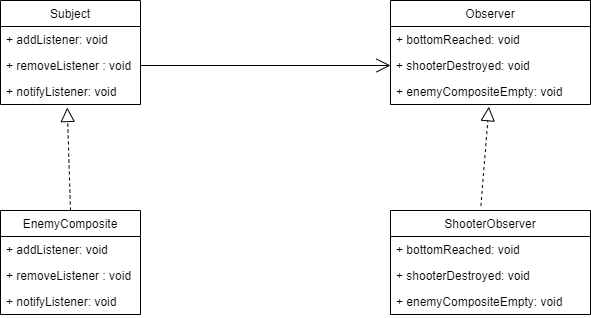

The diagram above was exported from draw.io. Its source (the exported page's mxGraphModel, read from the mxfile embedded in the PNG):
<mxGraphModel dx="1038" dy="579" grid="1" gridSize="10" guides="1" tooltips="1" connect="1" arrows="1" fold="1" page="1" pageScale="1" pageWidth="850" pageHeight="1100" background="#FFFFFF" math="0" shadow="0">
  <root>
    <mxCell id="0" />
    <mxCell id="1" parent="0" />
    <mxCell id="wKR0iVztcCiJLO2hMVIi-1" value="Subject" style="swimlane;fontStyle=0;childLayout=stackLayout;horizontal=1;startSize=26;fillColor=none;horizontalStack=0;resizeParent=1;resizeParentMax=0;resizeLast=0;collapsible=1;marginBottom=0;" vertex="1" parent="1">
      <mxGeometry x="140" y="100" width="140" height="104" as="geometry" />
    </mxCell>
    <mxCell id="wKR0iVztcCiJLO2hMVIi-2" value="+ addListener: void" style="text;strokeColor=none;fillColor=none;align=left;verticalAlign=top;spacingLeft=4;spacingRight=4;overflow=hidden;rotatable=0;points=[[0,0.5],[1,0.5]];portConstraint=eastwest;" vertex="1" parent="wKR0iVztcCiJLO2hMVIi-1">
      <mxGeometry y="26" width="140" height="26" as="geometry" />
    </mxCell>
    <mxCell id="wKR0iVztcCiJLO2hMVIi-3" value="+ removeListener : void" style="text;strokeColor=none;fillColor=none;align=left;verticalAlign=top;spacingLeft=4;spacingRight=4;overflow=hidden;rotatable=0;points=[[0,0.5],[1,0.5]];portConstraint=eastwest;" vertex="1" parent="wKR0iVztcCiJLO2hMVIi-1">
      <mxGeometry y="52" width="140" height="26" as="geometry" />
    </mxCell>
    <mxCell id="wKR0iVztcCiJLO2hMVIi-4" value="+ notifyListener: void" style="text;strokeColor=none;fillColor=none;align=left;verticalAlign=top;spacingLeft=4;spacingRight=4;overflow=hidden;rotatable=0;points=[[0,0.5],[1,0.5]];portConstraint=eastwest;" vertex="1" parent="wKR0iVztcCiJLO2hMVIi-1">
      <mxGeometry y="78" width="140" height="26" as="geometry" />
    </mxCell>
    <mxCell id="wKR0iVztcCiJLO2hMVIi-5" value="Observer" style="swimlane;fontStyle=0;childLayout=stackLayout;horizontal=1;startSize=26;fillColor=none;horizontalStack=0;resizeParent=1;resizeParentMax=0;resizeLast=0;collapsible=1;marginBottom=0;" vertex="1" parent="1">
      <mxGeometry x="530" y="100" width="200" height="104" as="geometry" />
    </mxCell>
    <mxCell id="wKR0iVztcCiJLO2hMVIi-6" value="+ bottomReached: void" style="text;strokeColor=none;fillColor=none;align=left;verticalAlign=top;spacingLeft=4;spacingRight=4;overflow=hidden;rotatable=0;points=[[0,0.5],[1,0.5]];portConstraint=eastwest;" vertex="1" parent="wKR0iVztcCiJLO2hMVIi-5">
      <mxGeometry y="26" width="200" height="26" as="geometry" />
    </mxCell>
    <mxCell id="wKR0iVztcCiJLO2hMVIi-7" value="+ shooterDestroyed: void" style="text;strokeColor=none;fillColor=none;align=left;verticalAlign=top;spacingLeft=4;spacingRight=4;overflow=hidden;rotatable=0;points=[[0,0.5],[1,0.5]];portConstraint=eastwest;" vertex="1" parent="wKR0iVztcCiJLO2hMVIi-5">
      <mxGeometry y="52" width="200" height="26" as="geometry" />
    </mxCell>
    <mxCell id="wKR0iVztcCiJLO2hMVIi-8" value="+ enemyCompositeEmpty: void" style="text;strokeColor=none;fillColor=none;align=left;verticalAlign=top;spacingLeft=4;spacingRight=4;overflow=hidden;rotatable=0;points=[[0,0.5],[1,0.5]];portConstraint=eastwest;" vertex="1" parent="wKR0iVztcCiJLO2hMVIi-5">
      <mxGeometry y="78" width="200" height="26" as="geometry" />
    </mxCell>
    <mxCell id="wKR0iVztcCiJLO2hMVIi-9" value="EnemyComposite" style="swimlane;fontStyle=0;childLayout=stackLayout;horizontal=1;startSize=26;fillColor=none;horizontalStack=0;resizeParent=1;resizeParentMax=0;resizeLast=0;collapsible=1;marginBottom=0;" vertex="1" parent="1">
      <mxGeometry x="140" y="310" width="140" height="104" as="geometry" />
    </mxCell>
    <mxCell id="wKR0iVztcCiJLO2hMVIi-10" value="+ addListener: void" style="text;strokeColor=none;fillColor=none;align=left;verticalAlign=top;spacingLeft=4;spacingRight=4;overflow=hidden;rotatable=0;points=[[0,0.5],[1,0.5]];portConstraint=eastwest;" vertex="1" parent="wKR0iVztcCiJLO2hMVIi-9">
      <mxGeometry y="26" width="140" height="26" as="geometry" />
    </mxCell>
    <mxCell id="wKR0iVztcCiJLO2hMVIi-11" value="+ removeListener : void" style="text;strokeColor=none;fillColor=none;align=left;verticalAlign=top;spacingLeft=4;spacingRight=4;overflow=hidden;rotatable=0;points=[[0,0.5],[1,0.5]];portConstraint=eastwest;" vertex="1" parent="wKR0iVztcCiJLO2hMVIi-9">
      <mxGeometry y="52" width="140" height="26" as="geometry" />
    </mxCell>
    <mxCell id="wKR0iVztcCiJLO2hMVIi-12" value="+ notifyListener: void" style="text;strokeColor=none;fillColor=none;align=left;verticalAlign=top;spacingLeft=4;spacingRight=4;overflow=hidden;rotatable=0;points=[[0,0.5],[1,0.5]];portConstraint=eastwest;" vertex="1" parent="wKR0iVztcCiJLO2hMVIi-9">
      <mxGeometry y="78" width="140" height="26" as="geometry" />
    </mxCell>
    <mxCell id="wKR0iVztcCiJLO2hMVIi-13" value="" style="endArrow=block;dashed=1;endFill=0;endSize=12;html=1;rounded=0;exitX=0.5;exitY=0;exitDx=0;exitDy=0;entryX=0.477;entryY=1.115;entryDx=0;entryDy=0;entryPerimeter=0;" edge="1" parent="1" source="wKR0iVztcCiJLO2hMVIi-9" target="wKR0iVztcCiJLO2hMVIi-4">
      <mxGeometry width="160" relative="1" as="geometry">
        <mxPoint x="500" y="300" as="sourcePoint" />
        <mxPoint x="660" y="300" as="targetPoint" />
      </mxGeometry>
    </mxCell>
    <mxCell id="wKR0iVztcCiJLO2hMVIi-14" value="" style="endArrow=open;endFill=1;endSize=12;html=1;rounded=0;exitX=1;exitY=0.5;exitDx=0;exitDy=0;entryX=0;entryY=0.5;entryDx=0;entryDy=0;" edge="1" parent="1" source="wKR0iVztcCiJLO2hMVIi-3" target="wKR0iVztcCiJLO2hMVIi-7">
      <mxGeometry width="160" relative="1" as="geometry">
        <mxPoint x="500" y="300" as="sourcePoint" />
        <mxPoint x="660" y="300" as="targetPoint" />
      </mxGeometry>
    </mxCell>
    <mxCell id="wKR0iVztcCiJLO2hMVIi-15" value="ShooterObserver" style="swimlane;fontStyle=0;childLayout=stackLayout;horizontal=1;startSize=26;fillColor=none;horizontalStack=0;resizeParent=1;resizeParentMax=0;resizeLast=0;collapsible=1;marginBottom=0;" vertex="1" parent="1">
      <mxGeometry x="530" y="310" width="200" height="104" as="geometry" />
    </mxCell>
    <mxCell id="wKR0iVztcCiJLO2hMVIi-16" value="+ bottomReached: void" style="text;strokeColor=none;fillColor=none;align=left;verticalAlign=top;spacingLeft=4;spacingRight=4;overflow=hidden;rotatable=0;points=[[0,0.5],[1,0.5]];portConstraint=eastwest;" vertex="1" parent="wKR0iVztcCiJLO2hMVIi-15">
      <mxGeometry y="26" width="200" height="26" as="geometry" />
    </mxCell>
    <mxCell id="wKR0iVztcCiJLO2hMVIi-17" value="+ shooterDestroyed: void" style="text;strokeColor=none;fillColor=none;align=left;verticalAlign=top;spacingLeft=4;spacingRight=4;overflow=hidden;rotatable=0;points=[[0,0.5],[1,0.5]];portConstraint=eastwest;" vertex="1" parent="wKR0iVztcCiJLO2hMVIi-15">
      <mxGeometry y="52" width="200" height="26" as="geometry" />
    </mxCell>
    <mxCell id="wKR0iVztcCiJLO2hMVIi-18" value="+ enemyCompositeEmpty: void" style="text;strokeColor=none;fillColor=none;align=left;verticalAlign=top;spacingLeft=4;spacingRight=4;overflow=hidden;rotatable=0;points=[[0,0.5],[1,0.5]];portConstraint=eastwest;" vertex="1" parent="wKR0iVztcCiJLO2hMVIi-15">
      <mxGeometry y="78" width="200" height="26" as="geometry" />
    </mxCell>
    <mxCell id="wKR0iVztcCiJLO2hMVIi-19" value="" style="endArrow=block;dashed=1;endFill=0;endSize=12;html=1;rounded=0;entryX=0.492;entryY=1.085;entryDx=0;entryDy=0;entryPerimeter=0;exitX=0.452;exitY=-0.044;exitDx=0;exitDy=0;exitPerimeter=0;" edge="1" parent="1" source="wKR0iVztcCiJLO2hMVIi-15" target="wKR0iVztcCiJLO2hMVIi-8">
      <mxGeometry width="160" relative="1" as="geometry">
        <mxPoint x="620" y="300" as="sourcePoint" />
        <mxPoint x="660" y="300" as="targetPoint" />
      </mxGeometry>
    </mxCell>
  </root>
</mxGraphModel>